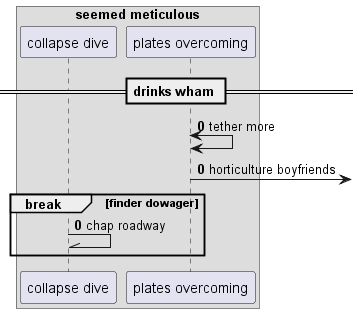

The diagram above was rendered by PlantUML. Its source (embedded in the PNG):
@startuml
box "seemed meticulous"
participant "collapse dive" as 0
participant "plates overcoming" as 1
end box
== drinks wham ==
autonumber 0 0
1 <-> 1: tether more
1 ->] : horticulture boyfriends
break finder dowager
0 -\\ 0: chap roadway
end
@enduml